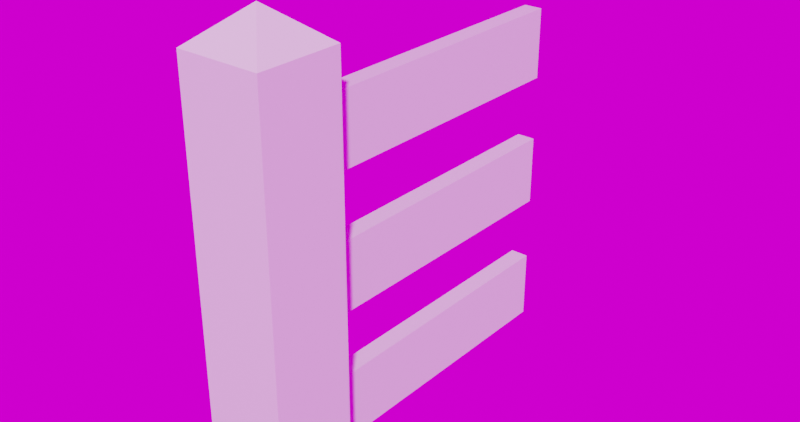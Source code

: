 # Source: protoFence.blend  (saved by Blender 4.0.36; exported with 4.5.12 LTS)
import bpy
from mathutils import Matrix  # noqa: F401  (used for matrix-valued properties, if any)

bpy.ops.wm.read_factory_settings(use_empty=True)
scene = bpy.context.scene
scene.name = 'Scene'

# ---- collections
col_collection = bpy.data.collections.new('Collection'); scene.collection.children.link(col_collection)

# ---- images (referenced by path relative to the original .blend; pixels are not part of the script)
import os
ASSET_DIR = os.environ.get("B2B_ASSET_DIR", "")  # directory of the original .blend (textures are referenced by path, not embedded)
HERE = os.path.dirname(os.path.abspath(__file__))  # packed textures are extracted next to this script under _unpacked/

def load_image(name, relpath, width, height, colorspace="sRGB"):
    """Load a texture the original file referenced (path relative to the .blend, or extracted next to this script)."""
    p = next((c for c in (os.path.join(HERE, relpath), os.path.join(ASSET_DIR, relpath)) if relpath and os.path.exists(c)), "")
    if p:
        img = bpy.data.images.load(p, check_existing=True)
        img.name = name
    else:  # same state as the original file: an image datablock whose file is absent (Cycles renders it pink)
        img = bpy.data.images.new(name, width, height)
        img.source = "FILE"
        img.filepath = "//" + (relpath or name)
    img.colorspace_settings.name = colorspace
    return img
img_kloofendal_48d_partly_cloudy_puresky_1k_exr = load_image('kloofendal_48d_partly_cloudy_puresky_1k.exr', 'kloofendal_48d_partly_cloudy_puresky_1k.exr', 1024, 1024, 'Linear Rec.709')

# ---- materials (node trees are filled in below, after node groups)
mat_material = bpy.data.materials.new('Material')
mat_material.alpha_threshold = 0.0
mat_material.use_transparent_shadow = False
mat_material.line_color = (0.0, 0.0, 0.0, 1.0)

# ---- node groups
ng_auto_smooth = bpy.data.node_groups.new('Auto Smooth', 'GeometryNodeTree')
_s = ng_auto_smooth.interface.new_socket(name='Geometry', in_out='OUTPUT', socket_type='NodeSocketGeometry')
_s = ng_auto_smooth.interface.new_socket(name='Geometry', in_out='INPUT', socket_type='NodeSocketGeometry')
_s = ng_auto_smooth.interface.new_socket(name='Angle', in_out='INPUT', socket_type='NodeSocketFloat')
_s.subtype = 'ANGLE'
_s.min_value = 0.0
_s.max_value = 3.142
ng_auto_smooth.is_modifier = True
_N = ng_auto_smooth.nodes; _L = ng_auto_smooth.links
n0 = _N.new('NodeGroupOutput'); n0.name = 'Group Output'; n0.location = (480, -100)
n1 = _N.new('NodeGroupInput'); n1.name = 'Group Input'; n1.location = (-420, -300)
n2 = _N.new('NodeGroupInput'); n2.name = 'Group Input.001'; n2.location = (-60, -100)
n3 = _N.new('GeometryNodeSetShadeSmooth'); n3.name = 'Set Shade Smooth'; n3.location = (120, -100)
n3.domain = 'EDGE'
n4 = _N.new('GeometryNodeSetShadeSmooth'); n4.name = 'Set Shade Smooth.001'; n4.location = (300, -100)
n5 = _N.new('GeometryNodeInputMeshEdgeAngle'); n5.name = 'Edge Angle'; n5.location = (-420, -220)
n6 = _N.new('GeometryNodeInputEdgeSmooth'); n6.name = 'Is Edge Smooth'; n6.location = (-60, -160)
n7 = _N.new('GeometryNodeInputShadeSmooth'); n7.name = 'Is Face Smooth'; n7.location = (-240, -340)
n8 = _N.new('FunctionNodeBooleanMath'); n8.name = 'Boolean Math'; n8.location = (-60, -220)
n9 = _N.new('FunctionNodeCompare'); n9.name = 'Compare'; n9.location = (-240, -180)
n9.operation = 'LESS_EQUAL'
_L.new(n5.outputs[0], n9.inputs[0])
_L.new(n4.outputs[0], n0.inputs[0])
_L.new(n1.outputs[1], n9.inputs[1])
_L.new(n9.outputs[0], n8.inputs[0])
_L.new(n7.outputs[0], n8.inputs[1])
_L.new(n2.outputs[0], n3.inputs[0])
_L.new(n6.outputs[0], n3.inputs[1])
_L.new(n3.outputs[0], n4.inputs[0])
_L.new(n8.outputs[0], n3.inputs[2])
n0.is_active_output = True

# ---- material node trees
mat_material.use_nodes = True; mat_material.node_tree.nodes.clear()
_N = mat_material.node_tree.nodes; _L = mat_material.node_tree.links
n0 = _N.new('ShaderNodeOutputMaterial'); n0.name = 'Material Output'; n0.location = (300, 300)
n1 = _N.new('ShaderNodeBsdfPrincipled'); n1.name = 'Principled BSDF'; n1.location = (10, 300)
n1.distribution = 'GGX'
n1.subsurface_method = 'RANDOM_WALK_SKIN'
n1.inputs[2].default_value = 0.4
n1.inputs[3].default_value = 1.45
n1.inputs[27].default_value = (0.0, 0.0, 0.0, 1.0)
n1.inputs[28].default_value = 1.0
_L.new(n1.outputs[0], n0.inputs[0])
n0.is_active_output = True

# ---- world
world_world = bpy.data.worlds.new('World'); scene.world = world_world
world_world.use_nodes = True; world_world.node_tree.nodes.clear()
_N = world_world.node_tree.nodes; _L = world_world.node_tree.links
n0 = _N.new('ShaderNodeOutputWorld'); n0.name = 'World Output'; n0.location = (300, 300)
n1 = _N.new('ShaderNodeBackground'); n1.name = 'Background'; n1.location = (10, 300)
n2 = _N.new('ShaderNodeTexEnvironment'); n2.name = 'Environment Texture'; n2.location = (-280, 260)
n2.image = img_kloofendal_48d_partly_cloudy_puresky_1k_exr
_L.new(n1.outputs[0], n0.inputs[0])
_L.new(n2.outputs[0], n1.inputs[0])
n0.is_active_output = True
world_world.color = (0.05088, 0.05088, 0.05088)
world_world.use_sun_shadow = False
world_world.sun_shadow_jitter_overblur = 0.0

# ---- meshes
me_cube_002 = bpy.data.meshes.new('Cube.002')
me_cube_002.from_pydata([(0.154, 0.3272, 3.355), (0.154, 0.3272, 2.384e-07), (0.154, -0.3272, 3.355), (0.154, -0.3272, 2.384e-07), (-0.154, 0.3272, 3.355), (-0.154, 0.3272, 2.384e-07), (-0.154, -0.3272, 3.355), (-0.154, -0.3272, 2.384e-07), (0.0, 0.0, 3.615), (-0.1555, -0.07303, 2.375), (-0.1555, -0.07303, 2.93), (-1.33, -0.07303, 2.375), (-1.33, -0.07303, 2.93), (-0.1555, 0.07303, 2.375), (-0.1555, 0.07303, 2.93), (-1.33, 0.07303, 2.375), (-1.33, 0.07303, 2.93), (-0.1555, -0.07303, 1.305), (-0.1555, -0.07303, 1.86), (-1.33, -0.07303, 1.305), (-1.33, -0.07303, 1.86), (-0.1555, 0.07303, 1.305), (-0.1555, 0.07303, 1.86), (-1.33, 0.07303, 1.305), (-1.33, 0.07303, 1.86), (-0.1555, -0.07303, 0.2342), (-0.1555, -0.07303, 0.7893), (-1.33, -0.07303, 0.2342), (-1.33, -0.07303, 0.7893), (-0.1555, 0.07303, 0.2342), (-0.1555, 0.07303, 0.7893), (-1.33, 0.07303, 0.2342), (-1.33, 0.07303, 0.7893)], [], [(0, 4, 8), (3, 2, 6, 7), (7, 6, 4, 5), (5, 1, 3, 7), (1, 0, 2, 3), (5, 4, 0, 1), (6, 2, 8), (4, 6, 8), (2, 0, 8), (9, 10, 12, 11), (11, 12, 16, 15), (15, 16, 14, 13), (13, 14, 10, 9), (11, 15, 13, 9), (16, 12, 10, 14), (17, 18, 20, 19), (19, 20, 24, 23), (23, 24, 22, 21), (21, 22, 18, 17), (19, 23, 21, 17), (24, 20, 18, 22), (25, 26, 28, 27), (27, 28, 32, 31), (31, 32, 30, 29), (29, 30, 26, 25), (27, 31, 29, 25), (32, 28, 26, 30)])
_uv = me_cube_002.uv_layers.new(name='UVMap')
_uv.uv.foreach_set('vector', [0.625, 0.5, 0.625, 0.25, 0.625, 0.5, 0.375, 0.75, 0.625, 0.75, 0.625, 1.0, 0.375, 1.0, 0.375, 0.0, 0.625, 0.0, 0.625, 0.25, 0.375, 0.25, 0.125, 0.5, 0.375, 0.5, 0.375, 0.75, 0.125, 0.75, 0.375, 0.5, 0.625, 0.5, 0.625, 0.75, 0.375, 0.75, 0.375, 0.25, 0.625, 0.25, 0.625, 0.5, 0.375, 0.5, 0.625, 1.0, 0.625, 0.75, 0.625, 1.0, 0.625, 0.25, 0.625, 0.0, 0.625, 0.25, 0.625, 0.75, 0.625, 0.5, 0.625, 0.75, 0.375, 0.0, 0.625, 0.0, 0.625, 0.25, 0.375, 0.25, 0.375, 0.25, 0.625, 0.25, 0.625, 0.5, 0.375, 0.5, 0.375, 0.5, 0.625, 0.5, 0.625, 0.75, 0.375, 0.75, 0.375, 0.75, 0.625, 0.75, 0.625, 1.0, 0.375, 1.0, 0.125, 0.5, 0.375, 0.5, 0.375, 0.75, 0.125, 0.75, 0.625, 0.5, 0.875, 0.5, 0.875, 0.75, 0.625, 0.75, 0.375, 0.0, 0.625, 0.0, 0.625, 0.25, 0.375, 0.25, 0.375, 0.25, 0.625, 0.25, 0.625, 0.5, 0.375, 0.5, 0.375, 0.5, 0.625, 0.5, 0.625, 0.75, 0.375, 0.75, 0.375, 0.75, 0.625, 0.75, 0.625, 1.0, 0.375, 1.0, 0.125, 0.5, 0.375, 0.5, 0.375, 0.75, 0.125, 0.75, 0.625, 0.5, 0.875, 0.5, 0.875, 0.75, 0.625, 0.75, 0.375, 0.0, 0.625, 0.0, 0.625, 0.25, 0.375, 0.25, 0.375, 0.25, 0.625, 0.25, 0.625, 0.5, 0.375, 0.5, 0.375, 0.5, 0.625, 0.5, 0.625, 0.75, 0.375, 0.75, 0.375, 0.75, 0.625, 0.75, 0.625, 1.0, 0.375, 1.0, 0.125, 0.5, 0.375, 0.5, 0.375, 0.75, 0.125, 0.75, 0.625, 0.5, 0.875, 0.5, 0.875, 0.75, 0.625, 0.75])
me_cube_002.materials.append(mat_material)
me_cube_002.use_remesh_preserve_volume = False
me_cube_002.use_remesh_preserve_attributes = False
me_cube_002.use_mirror_vertex_groups = False
me_cube_002.update()

# ---- objects
ob_fence = bpy.data.objects.new('fence', me_cube_002)

# ---- transforms, parenting, visibility, modifiers, constraints
ob_fence.location = (0.0, 0.0, 0.0)
ob_fence.rotation_euler = (0.0, -0.0, -1.571)
ob_fence.scale = (0.8018, 0.3772, 0.3772)
ob_fence.lock_rotations_4d = False
ob_fence.empty_display_type = 'ARROWS'
ob_fence.lineart.crease_threshold = 0.0
_m = ob_fence.modifiers.new('Auto Smooth', 'NODES')
_m.node_group = ng_auto_smooth
_gi = [s.identifier for s in ng_auto_smooth.interface.items_tree if s.item_type == 'SOCKET' and s.in_out == 'INPUT']
_m[_gi[1]] = 0.5236  # Angle

# ---- collection membership
col_collection.objects.link(ob_fence)

# ---- scene / render settings (as saved in the file)
scene.frame_start = 1; scene.frame_end = 250; scene.frame_set(1)
scene.render.engine = 'BLENDER_EEVEE_NEXT'
scene.render.resolution_x = 4096
scene.render.resolution_y = 2160
scene.render.use_border = True
scene.cycles.samples = 512
scene.cycles.sampling_pattern = 'TABULATED_SOBOL'
scene.cycles.tile_size = 216
scene.view_settings.look = 'High Contrast'
scene.view_settings.view_transform = 'Filmic'
bpy.context.view_layer.update()

# ---- added for rendering (the .blend has no active camera and no usable light): camera, sun
cam_auto = bpy.data.cameras.new('AutoCamera')
cam_auto.lens = 50.0
cam_auto.sensor_width = 36.0
cam_auto.clip_end = 1000.0
ob_auto_camera = bpy.data.objects.new('AutoCamera', cam_auto)
scene.collection.objects.link(ob_auto_camera)
ob_auto_camera.location = (1.69, -1.55646, 2.03381)
ob_auto_camera.rotation_euler = (1.09748, -7.21219e-08, 0.694738)
scene.camera = ob_auto_camera
light_auto_sun = bpy.data.lights.new('AutoSun', 'SUN')
light_auto_sun.energy = 3.0
light_auto_sun.angle = 0.0523599
ob_auto_sun = bpy.data.objects.new('AutoSun', light_auto_sun)
scene.collection.objects.link(ob_auto_sun)
ob_auto_sun.rotation_euler = (0.872665, 0.174533, 0.523599)
bpy.context.view_layer.update()
